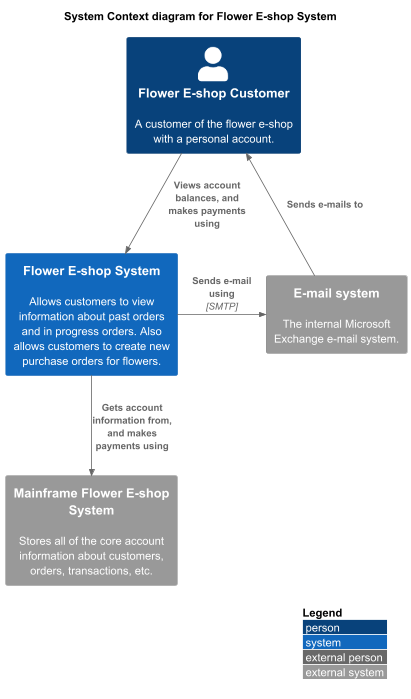

The diagram above was rendered by PlantUML. Its source (embedded in the PNG):
@startuml
!include https://raw.githubusercontent.com/plantuml-stdlib/C4-PlantUML/master/C4_Context.puml
' uncomment the following line and comment the first to use locally
' !include C4_Context.puml

LAYOUT_WITH_LEGEND()
title System Context diagram for Flower E-shop System

Person(customer, "Flower E-shop Customer", "A customer of the flower e-shop with a personal account.")
System(flower_eshop_system, "Flower E-shop System", "Allows customers to view information about past orders and in progress orders. Also allows customers to create new purchase orders for flowers.")
System_Ext(mail_system, "E-mail system", "The internal Microsoft Exchange e-mail system.")
System_Ext(mainframe, "Mainframe Flower E-shop System", "Stores all of the core account information about customers,\norders, transactions, etc.")

Rel(customer, flower_eshop_system, "Views account\nbalances, and\nmakes payments\nusing")
Rel_Back(customer, mail_system, "Sends e-mails to")
Rel_Neighbor(flower_eshop_system, mail_system, "Sends e-mail\nusing", "SMTP")
Rel(flower_eshop_system, mainframe, "Gets account\ninformation from,\nand makes\npayments using")


@enduml